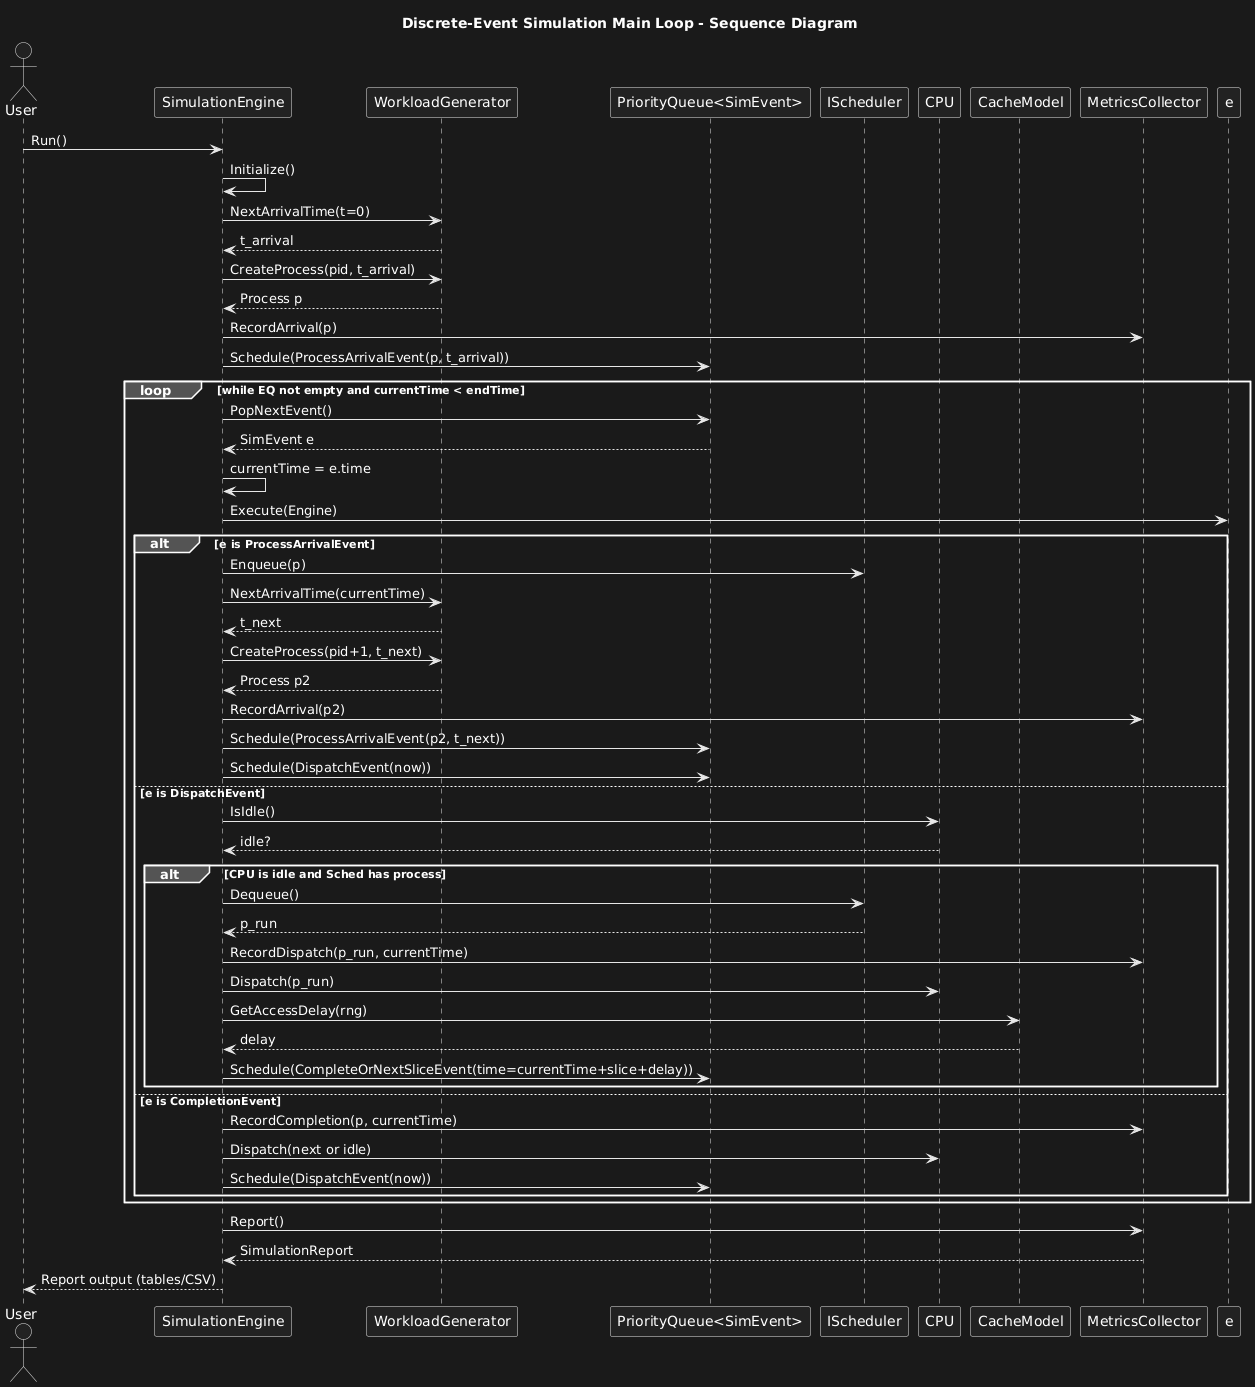

The diagram above was rendered by PlantUML. Its source (embedded in the PNG):
@startuml
title Discrete-Event Simulation Main Loop - Sequence Diagram

actor User
participant SimulationEngine as Engine
participant WorkloadGenerator as WG
participant "PriorityQueue<SimEvent>" as EQ
participant IScheduler as Sched
participant CPU as CPU
participant CacheModel as Cache
participant MetricsCollector as Metrics

User -> Engine: Run()
Engine -> Engine: Initialize()
Engine -> WG: NextArrivalTime(t=0)
WG --> Engine: t_arrival
Engine -> WG: CreateProcess(pid, t_arrival)
WG --> Engine: Process p
Engine -> Metrics: RecordArrival(p)
Engine -> EQ: Schedule(ProcessArrivalEvent(p, t_arrival))

loop while EQ not empty and currentTime < endTime
  Engine -> EQ: PopNextEvent()
  EQ --> Engine: SimEvent e
  Engine -> Engine: currentTime = e.time
  Engine -> e: Execute(Engine)

  alt e is ProcessArrivalEvent
    Engine -> Sched: Enqueue(p)
    Engine -> WG: NextArrivalTime(currentTime)
    WG --> Engine: t_next
    Engine -> WG: CreateProcess(pid+1, t_next)
    WG --> Engine: Process p2
    Engine -> Metrics: RecordArrival(p2)
    Engine -> EQ: Schedule(ProcessArrivalEvent(p2, t_next))
    Engine -> EQ: Schedule(DispatchEvent(now))
  else e is DispatchEvent
    Engine -> CPU: IsIdle()
    CPU --> Engine: idle?
    alt CPU is idle and Sched has process
      Engine -> Sched: Dequeue()
      Sched --> Engine: p_run
      Engine -> Metrics: RecordDispatch(p_run, currentTime)
      Engine -> CPU: Dispatch(p_run)
      Engine -> Cache: GetAccessDelay(rng)
      Cache --> Engine: delay
      Engine -> EQ: Schedule(CompleteOrNextSliceEvent(time=currentTime+slice+delay))
    end
  else e is CompletionEvent
    Engine -> Metrics: RecordCompletion(p, currentTime)
    Engine -> CPU: Dispatch(next or idle)
    Engine -> EQ: Schedule(DispatchEvent(now))
  end
end

Engine -> Metrics: Report()
Metrics --> Engine: SimulationReport
Engine --> User: Report output (tables/CSV)
@enduml